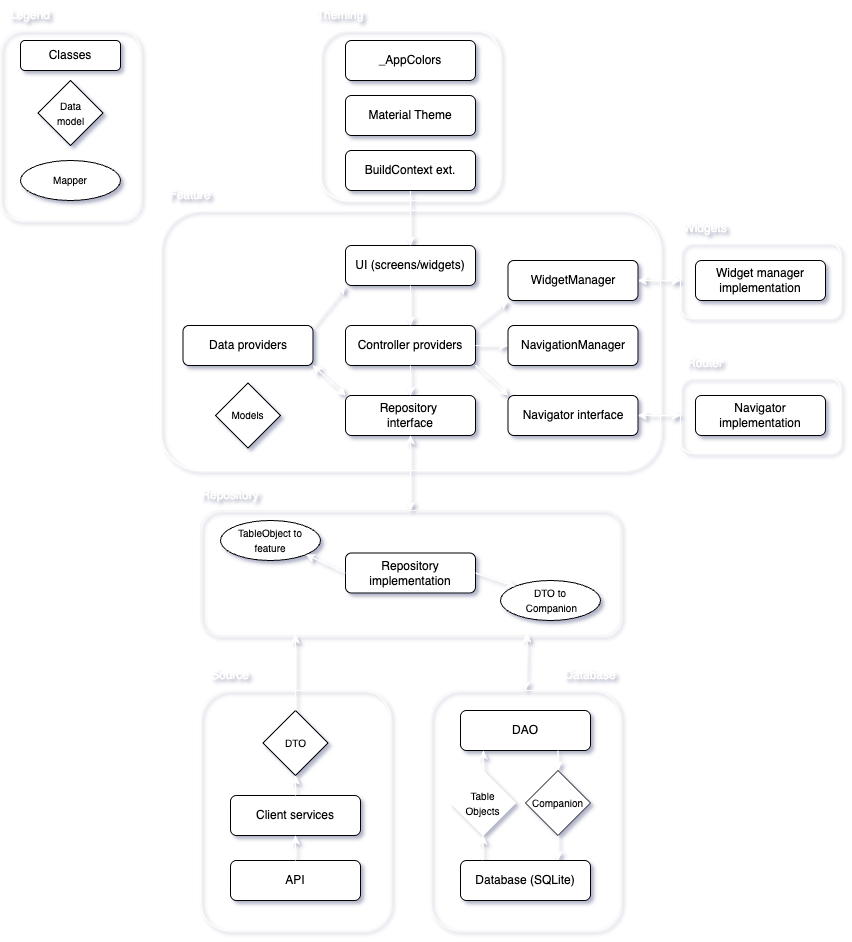

The diagram above was exported from draw.io. Its source (the exported page's mxGraphModel, read from the mxfile embedded in the PNG):
<mxGraphModel dx="1754" dy="516" grid="1" gridSize="10" guides="1" tooltips="1" connect="1" arrows="1" fold="1" page="1" pageScale="1" pageWidth="827" pageHeight="1169" background="none" math="0" shadow="1">
  <root>
    <mxCell id="WIyWlLk6GJQsqaUBKTNV-0" />
    <mxCell id="WIyWlLk6GJQsqaUBKTNV-1" parent="WIyWlLk6GJQsqaUBKTNV-0" />
    <mxCell id="1YtYPeG7fx4ywU8eniy5-10" value="" style="rounded=1;whiteSpace=wrap;html=1;fillColor=none;strokeColor=#FAFAFA;" parent="WIyWlLk6GJQsqaUBKTNV-1" vertex="1">
      <mxGeometry x="-30" y="40" width="140" height="190" as="geometry" />
    </mxCell>
    <mxCell id="eop52Fk_iz7ogquVjBvK-47" value="" style="rounded=1;whiteSpace=wrap;html=1;fillColor=none;strokeColor=#FFFFFF;" parent="WIyWlLk6GJQsqaUBKTNV-1" vertex="1">
      <mxGeometry x="130" y="220" width="500" height="260" as="geometry" />
    </mxCell>
    <mxCell id="eop52Fk_iz7ogquVjBvK-0" value="" style="rounded=1;whiteSpace=wrap;html=1;fillColor=none;strokeColor=#FCFCFC;" parent="WIyWlLk6GJQsqaUBKTNV-1" vertex="1">
      <mxGeometry x="170" y="700" width="190" height="240" as="geometry" />
    </mxCell>
    <mxCell id="WIyWlLk6GJQsqaUBKTNV-11" value="API" style="rounded=1;whiteSpace=wrap;html=1;fontSize=12;glass=0;strokeWidth=1;shadow=0;" parent="WIyWlLk6GJQsqaUBKTNV-1" vertex="1">
      <mxGeometry x="200" y="870" width="130" height="40" as="geometry" />
    </mxCell>
    <mxCell id="eop52Fk_iz7ogquVjBvK-4" value="&lt;font style=&quot;font-size: 10px;&quot;&gt;DTO&lt;/font&gt;" style="rhombus;whiteSpace=wrap;html=1;" parent="WIyWlLk6GJQsqaUBKTNV-1" vertex="1">
      <mxGeometry x="232.5" y="720" width="65" height="65" as="geometry" />
    </mxCell>
    <mxCell id="eop52Fk_iz7ogquVjBvK-6" value="Source" style="text;html=1;align=center;verticalAlign=middle;whiteSpace=wrap;rounded=0;fontColor=#FFFFFF;" parent="WIyWlLk6GJQsqaUBKTNV-1" vertex="1">
      <mxGeometry x="170" y="670" width="60" height="30" as="geometry" />
    </mxCell>
    <mxCell id="eop52Fk_iz7ogquVjBvK-7" value="Client services" style="rounded=1;whiteSpace=wrap;html=1;fontSize=12;glass=0;strokeWidth=1;shadow=0;" parent="WIyWlLk6GJQsqaUBKTNV-1" vertex="1">
      <mxGeometry x="200" y="805" width="130" height="40" as="geometry" />
    </mxCell>
    <mxCell id="eop52Fk_iz7ogquVjBvK-9" value="" style="endArrow=classic;html=1;rounded=0;entryX=0.5;entryY=1;entryDx=0;entryDy=0;exitX=0.5;exitY=0;exitDx=0;exitDy=0;strokeColor=#FFFFFF;" parent="WIyWlLk6GJQsqaUBKTNV-1" source="WIyWlLk6GJQsqaUBKTNV-11" target="eop52Fk_iz7ogquVjBvK-7" edge="1">
      <mxGeometry width="50" height="50" relative="1" as="geometry">
        <mxPoint x="340" y="830" as="sourcePoint" />
        <mxPoint x="390" y="780" as="targetPoint" />
      </mxGeometry>
    </mxCell>
    <mxCell id="eop52Fk_iz7ogquVjBvK-10" value="" style="rounded=1;whiteSpace=wrap;html=1;fillColor=none;strokeColor=#FAFAFA;" parent="WIyWlLk6GJQsqaUBKTNV-1" vertex="1">
      <mxGeometry x="400" y="700" width="190" height="240" as="geometry" />
    </mxCell>
    <mxCell id="eop52Fk_iz7ogquVjBvK-1" value="Database (SQLite)" style="rounded=1;whiteSpace=wrap;html=1;fontSize=12;glass=0;strokeWidth=1;shadow=0;" parent="WIyWlLk6GJQsqaUBKTNV-1" vertex="1">
      <mxGeometry x="430" y="870" width="130" height="40" as="geometry" />
    </mxCell>
    <mxCell id="eop52Fk_iz7ogquVjBvK-11" value="" style="endArrow=classic;html=1;rounded=0;entryX=0.5;entryY=1;entryDx=0;entryDy=0;exitX=0.5;exitY=0;exitDx=0;exitDy=0;strokeColor=#FFFFFF;" parent="WIyWlLk6GJQsqaUBKTNV-1" source="eop52Fk_iz7ogquVjBvK-7" target="eop52Fk_iz7ogquVjBvK-4" edge="1">
      <mxGeometry width="50" height="50" relative="1" as="geometry">
        <mxPoint x="80" y="870" as="sourcePoint" />
        <mxPoint x="130" y="820" as="targetPoint" />
      </mxGeometry>
    </mxCell>
    <mxCell id="eop52Fk_iz7ogquVjBvK-12" value="Database" style="text;html=1;align=center;verticalAlign=middle;whiteSpace=wrap;rounded=0;fontColor=#FFFFFF;" parent="WIyWlLk6GJQsqaUBKTNV-1" vertex="1">
      <mxGeometry x="530" y="670" width="60" height="30" as="geometry" />
    </mxCell>
    <mxCell id="eop52Fk_iz7ogquVjBvK-13" value="DAO" style="rounded=1;whiteSpace=wrap;html=1;fontSize=12;glass=0;strokeWidth=1;shadow=0;" parent="WIyWlLk6GJQsqaUBKTNV-1" vertex="1">
      <mxGeometry x="430" y="720" width="130" height="40" as="geometry" />
    </mxCell>
    <mxCell id="eop52Fk_iz7ogquVjBvK-16" value="&lt;font style=&quot;font-size: 10px;&quot;&gt;Table&lt;br&gt;Objects&lt;/font&gt;" style="rhombus;whiteSpace=wrap;html=1;strokeColor=#FFFFFF;" parent="WIyWlLk6GJQsqaUBKTNV-1" vertex="1">
      <mxGeometry x="420" y="780" width="65" height="65" as="geometry" />
    </mxCell>
    <mxCell id="eop52Fk_iz7ogquVjBvK-19" value="&lt;span style=&quot;font-size: 10px;&quot;&gt;Companion&lt;/span&gt;" style="rhombus;whiteSpace=wrap;html=1;" parent="WIyWlLk6GJQsqaUBKTNV-1" vertex="1">
      <mxGeometry x="495" y="780" width="65" height="65" as="geometry" />
    </mxCell>
    <mxCell id="eop52Fk_iz7ogquVjBvK-21" value="" style="endArrow=classic;html=1;rounded=0;exitX=0.5;exitY=0;exitDx=0;exitDy=0;strokeColor=#FFFFFF;" parent="WIyWlLk6GJQsqaUBKTNV-1" source="eop52Fk_iz7ogquVjBvK-16" edge="1">
      <mxGeometry width="50" height="50" relative="1" as="geometry">
        <mxPoint x="360" y="720" as="sourcePoint" />
        <mxPoint x="453" y="760" as="targetPoint" />
      </mxGeometry>
    </mxCell>
    <mxCell id="eop52Fk_iz7ogquVjBvK-22" value="" style="endArrow=classic;html=1;rounded=0;exitX=0.17;exitY=-0.007;exitDx=0;exitDy=0;exitPerimeter=0;entryX=0.5;entryY=1;entryDx=0;entryDy=0;strokeColor=#FFFFFF;" parent="WIyWlLk6GJQsqaUBKTNV-1" source="eop52Fk_iz7ogquVjBvK-1" target="eop52Fk_iz7ogquVjBvK-16" edge="1">
      <mxGeometry width="50" height="50" relative="1" as="geometry">
        <mxPoint x="360" y="720" as="sourcePoint" />
        <mxPoint x="410" y="670" as="targetPoint" />
      </mxGeometry>
    </mxCell>
    <mxCell id="eop52Fk_iz7ogquVjBvK-23" value="" style="endArrow=classic;html=1;rounded=0;entryX=0.5;entryY=0;entryDx=0;entryDy=0;exitX=0.75;exitY=1;exitDx=0;exitDy=0;strokeColor=#FFFFFF;" parent="WIyWlLk6GJQsqaUBKTNV-1" source="eop52Fk_iz7ogquVjBvK-13" target="eop52Fk_iz7ogquVjBvK-19" edge="1">
      <mxGeometry width="50" height="50" relative="1" as="geometry">
        <mxPoint x="360" y="720" as="sourcePoint" />
        <mxPoint x="410" y="670" as="targetPoint" />
      </mxGeometry>
    </mxCell>
    <mxCell id="eop52Fk_iz7ogquVjBvK-24" value="" style="endArrow=classic;html=1;rounded=0;exitX=0.5;exitY=1;exitDx=0;exitDy=0;entryX=0.75;entryY=0;entryDx=0;entryDy=0;strokeColor=#FFFFFF;" parent="WIyWlLk6GJQsqaUBKTNV-1" source="eop52Fk_iz7ogquVjBvK-19" target="eop52Fk_iz7ogquVjBvK-1" edge="1">
      <mxGeometry width="50" height="50" relative="1" as="geometry">
        <mxPoint x="360" y="720" as="sourcePoint" />
        <mxPoint x="410" y="670" as="targetPoint" />
      </mxGeometry>
    </mxCell>
    <mxCell id="eop52Fk_iz7ogquVjBvK-25" value="" style="rounded=1;whiteSpace=wrap;html=1;fillColor=none;strokeColor=#F5F5F5;" parent="WIyWlLk6GJQsqaUBKTNV-1" vertex="1">
      <mxGeometry x="170" y="520" width="420" height="125" as="geometry" />
    </mxCell>
    <mxCell id="eop52Fk_iz7ogquVjBvK-26" value="Repository" style="text;html=1;align=center;verticalAlign=middle;whiteSpace=wrap;rounded=0;fontColor=#FFFFFF;" parent="WIyWlLk6GJQsqaUBKTNV-1" vertex="1">
      <mxGeometry x="170" y="490" width="60" height="30" as="geometry" />
    </mxCell>
    <mxCell id="eop52Fk_iz7ogquVjBvK-27" value="Repository implementation" style="rounded=1;whiteSpace=wrap;html=1;fontSize=12;glass=0;strokeWidth=1;shadow=0;" parent="WIyWlLk6GJQsqaUBKTNV-1" vertex="1">
      <mxGeometry x="315" y="562.5" width="130" height="40" as="geometry" />
    </mxCell>
    <mxCell id="eop52Fk_iz7ogquVjBvK-28" value="&lt;font style=&quot;font-size: 10px;&quot;&gt;DTO to&lt;br&gt;&amp;nbsp;Companion&lt;/font&gt;" style="ellipse;whiteSpace=wrap;html=1;" parent="WIyWlLk6GJQsqaUBKTNV-1" vertex="1">
      <mxGeometry x="470" y="590" width="100" height="40" as="geometry" />
    </mxCell>
    <mxCell id="eop52Fk_iz7ogquVjBvK-29" value="" style="endArrow=classic;html=1;rounded=0;entryX=0;entryY=0;entryDx=0;entryDy=0;exitX=1;exitY=0.5;exitDx=0;exitDy=0;strokeColor=#FFFFFF;" parent="WIyWlLk6GJQsqaUBKTNV-1" source="eop52Fk_iz7ogquVjBvK-27" target="eop52Fk_iz7ogquVjBvK-28" edge="1">
      <mxGeometry width="50" height="50" relative="1" as="geometry">
        <mxPoint x="360" y="750" as="sourcePoint" />
        <mxPoint x="410" y="700" as="targetPoint" />
      </mxGeometry>
    </mxCell>
    <mxCell id="eop52Fk_iz7ogquVjBvK-31" value="&lt;font style=&quot;font-size: 10px;&quot;&gt;TableObject to&lt;br&gt;feature&lt;/font&gt;" style="ellipse;whiteSpace=wrap;html=1;" parent="WIyWlLk6GJQsqaUBKTNV-1" vertex="1">
      <mxGeometry x="190" y="530" width="100" height="40" as="geometry" />
    </mxCell>
    <mxCell id="eop52Fk_iz7ogquVjBvK-32" value="" style="endArrow=classic;html=1;rounded=0;entryX=1;entryY=1;entryDx=0;entryDy=0;exitX=0;exitY=0.5;exitDx=0;exitDy=0;strokeColor=#FFFFFF;" parent="WIyWlLk6GJQsqaUBKTNV-1" source="eop52Fk_iz7ogquVjBvK-27" target="eop52Fk_iz7ogquVjBvK-31" edge="1">
      <mxGeometry width="50" height="50" relative="1" as="geometry">
        <mxPoint x="360" y="750" as="sourcePoint" />
        <mxPoint x="410" y="700" as="targetPoint" />
      </mxGeometry>
    </mxCell>
    <mxCell id="eop52Fk_iz7ogquVjBvK-33" value="" style="endArrow=classic;html=1;rounded=0;exitX=0.5;exitY=0;exitDx=0;exitDy=0;strokeColor=#FFFFFF;" parent="WIyWlLk6GJQsqaUBKTNV-1" source="eop52Fk_iz7ogquVjBvK-4" edge="1">
      <mxGeometry width="50" height="50" relative="1" as="geometry">
        <mxPoint x="360" y="750" as="sourcePoint" />
        <mxPoint x="265" y="644" as="targetPoint" />
      </mxGeometry>
    </mxCell>
    <mxCell id="eop52Fk_iz7ogquVjBvK-35" value="" style="endArrow=classic;startArrow=classic;html=1;rounded=0;exitX=0.5;exitY=0;exitDx=0;exitDy=0;entryX=0.778;entryY=0.984;entryDx=0;entryDy=0;entryPerimeter=0;strokeColor=#FFFFFF;" parent="WIyWlLk6GJQsqaUBKTNV-1" source="eop52Fk_iz7ogquVjBvK-10" target="eop52Fk_iz7ogquVjBvK-25" edge="1">
      <mxGeometry width="50" height="50" relative="1" as="geometry">
        <mxPoint x="360" y="610" as="sourcePoint" />
        <mxPoint x="410" y="560" as="targetPoint" />
      </mxGeometry>
    </mxCell>
    <mxCell id="eop52Fk_iz7ogquVjBvK-39" value="Repository&amp;nbsp;&lt;div&gt;interface&lt;/div&gt;" style="rounded=1;whiteSpace=wrap;html=1;fontSize=12;glass=0;strokeWidth=1;shadow=0;" parent="WIyWlLk6GJQsqaUBKTNV-1" vertex="1">
      <mxGeometry x="315" y="405" width="130" height="40" as="geometry" />
    </mxCell>
    <mxCell id="eop52Fk_iz7ogquVjBvK-42" value="Navigator interface" style="rounded=1;whiteSpace=wrap;html=1;fontSize=12;glass=0;strokeWidth=1;shadow=0;" parent="WIyWlLk6GJQsqaUBKTNV-1" vertex="1">
      <mxGeometry x="477.5" y="405" width="130" height="40" as="geometry" />
    </mxCell>
    <mxCell id="eop52Fk_iz7ogquVjBvK-44" value="Controller providers" style="rounded=1;whiteSpace=wrap;html=1;fontSize=12;glass=0;strokeWidth=1;shadow=0;" parent="WIyWlLk6GJQsqaUBKTNV-1" vertex="1">
      <mxGeometry x="315" y="335" width="130" height="40" as="geometry" />
    </mxCell>
    <mxCell id="eop52Fk_iz7ogquVjBvK-45" value="Data providers" style="rounded=1;whiteSpace=wrap;html=1;fontSize=12;glass=0;strokeWidth=1;shadow=0;" parent="WIyWlLk6GJQsqaUBKTNV-1" vertex="1">
      <mxGeometry x="152.5" y="335" width="130" height="40" as="geometry" />
    </mxCell>
    <mxCell id="eop52Fk_iz7ogquVjBvK-48" value="Feature" style="text;html=1;align=center;verticalAlign=middle;whiteSpace=wrap;rounded=0;fontColor=#FFFFFF;" parent="WIyWlLk6GJQsqaUBKTNV-1" vertex="1">
      <mxGeometry x="130" y="190" width="60" height="30" as="geometry" />
    </mxCell>
    <mxCell id="eop52Fk_iz7ogquVjBvK-49" value="UI (screens/widgets)" style="rounded=1;whiteSpace=wrap;html=1;fontSize=12;glass=0;strokeWidth=1;shadow=0;" parent="WIyWlLk6GJQsqaUBKTNV-1" vertex="1">
      <mxGeometry x="315" y="255" width="130" height="40" as="geometry" />
    </mxCell>
    <mxCell id="eop52Fk_iz7ogquVjBvK-50" value="NavigationManager" style="rounded=1;whiteSpace=wrap;html=1;fontSize=12;glass=0;strokeWidth=1;shadow=0;" parent="WIyWlLk6GJQsqaUBKTNV-1" vertex="1">
      <mxGeometry x="477.5" y="335" width="130" height="40" as="geometry" />
    </mxCell>
    <mxCell id="eop52Fk_iz7ogquVjBvK-53" value="" style="endArrow=classic;html=1;rounded=0;entryX=0;entryY=1;entryDx=0;entryDy=0;exitX=1;exitY=0;exitDx=0;exitDy=0;strokeColor=#FFFFFF;" parent="WIyWlLk6GJQsqaUBKTNV-1" source="eop52Fk_iz7ogquVjBvK-45" target="eop52Fk_iz7ogquVjBvK-49" edge="1">
      <mxGeometry width="50" height="50" relative="1" as="geometry">
        <mxPoint x="312.5" y="475" as="sourcePoint" />
        <mxPoint x="362.5" y="425" as="targetPoint" />
      </mxGeometry>
    </mxCell>
    <mxCell id="eop52Fk_iz7ogquVjBvK-54" value="" style="endArrow=classic;html=1;rounded=0;entryX=0.5;entryY=0;entryDx=0;entryDy=0;exitX=0.5;exitY=1;exitDx=0;exitDy=0;strokeColor=#FFFFFF;" parent="WIyWlLk6GJQsqaUBKTNV-1" source="eop52Fk_iz7ogquVjBvK-49" target="eop52Fk_iz7ogquVjBvK-44" edge="1">
      <mxGeometry width="50" height="50" relative="1" as="geometry">
        <mxPoint x="312.5" y="475" as="sourcePoint" />
        <mxPoint x="362.5" y="425" as="targetPoint" />
      </mxGeometry>
    </mxCell>
    <mxCell id="eop52Fk_iz7ogquVjBvK-55" value="" style="endArrow=classic;html=1;rounded=0;entryX=0.5;entryY=0;entryDx=0;entryDy=0;exitX=0.5;exitY=1;exitDx=0;exitDy=0;strokeColor=#FFFFFF;" parent="WIyWlLk6GJQsqaUBKTNV-1" source="eop52Fk_iz7ogquVjBvK-44" target="eop52Fk_iz7ogquVjBvK-39" edge="1">
      <mxGeometry width="50" height="50" relative="1" as="geometry">
        <mxPoint x="312.5" y="475" as="sourcePoint" />
        <mxPoint x="362.5" y="425" as="targetPoint" />
      </mxGeometry>
    </mxCell>
    <mxCell id="eop52Fk_iz7ogquVjBvK-56" value="" style="endArrow=classic;startArrow=classic;html=1;rounded=0;entryX=1;entryY=1;entryDx=0;entryDy=0;exitX=0;exitY=0;exitDx=0;exitDy=0;strokeColor=#FFFFFF;" parent="WIyWlLk6GJQsqaUBKTNV-1" source="eop52Fk_iz7ogquVjBvK-39" target="eop52Fk_iz7ogquVjBvK-45" edge="1">
      <mxGeometry width="50" height="50" relative="1" as="geometry">
        <mxPoint x="312.5" y="475" as="sourcePoint" />
        <mxPoint x="362.5" y="425" as="targetPoint" />
      </mxGeometry>
    </mxCell>
    <mxCell id="eop52Fk_iz7ogquVjBvK-58" value="" style="endArrow=classic;html=1;rounded=0;entryX=0;entryY=0;entryDx=0;entryDy=0;exitX=1;exitY=1;exitDx=0;exitDy=0;strokeColor=#FFFFFF;" parent="WIyWlLk6GJQsqaUBKTNV-1" source="eop52Fk_iz7ogquVjBvK-44" target="eop52Fk_iz7ogquVjBvK-42" edge="1">
      <mxGeometry width="50" height="50" relative="1" as="geometry">
        <mxPoint x="312.5" y="475" as="sourcePoint" />
        <mxPoint x="362.5" y="425" as="targetPoint" />
      </mxGeometry>
    </mxCell>
    <mxCell id="eop52Fk_iz7ogquVjBvK-59" value="" style="endArrow=classic;html=1;rounded=0;entryX=0;entryY=0.5;entryDx=0;entryDy=0;exitX=1;exitY=0.5;exitDx=0;exitDy=0;strokeColor=#FFFFFF;" parent="WIyWlLk6GJQsqaUBKTNV-1" source="eop52Fk_iz7ogquVjBvK-44" target="eop52Fk_iz7ogquVjBvK-50" edge="1">
      <mxGeometry width="50" height="50" relative="1" as="geometry">
        <mxPoint x="320" y="470" as="sourcePoint" />
        <mxPoint x="370" y="420" as="targetPoint" />
      </mxGeometry>
    </mxCell>
    <mxCell id="eop52Fk_iz7ogquVjBvK-60" value="" style="endArrow=classic;startArrow=classic;html=1;rounded=0;entryX=0.5;entryY=1;entryDx=0;entryDy=0;exitX=0.5;exitY=0;exitDx=0;exitDy=0;strokeColor=#FFFFFF;" parent="WIyWlLk6GJQsqaUBKTNV-1" source="eop52Fk_iz7ogquVjBvK-25" target="eop52Fk_iz7ogquVjBvK-39" edge="1">
      <mxGeometry width="50" height="50" relative="1" as="geometry">
        <mxPoint x="380" y="540" as="sourcePoint" />
        <mxPoint x="430" y="490" as="targetPoint" />
      </mxGeometry>
    </mxCell>
    <mxCell id="eop52Fk_iz7ogquVjBvK-62" value="&lt;span style=&quot;font-size: 10px;&quot;&gt;Models&lt;/span&gt;" style="rhombus;whiteSpace=wrap;html=1;" parent="WIyWlLk6GJQsqaUBKTNV-1" vertex="1">
      <mxGeometry x="185" y="392.5" width="65" height="65" as="geometry" />
    </mxCell>
    <mxCell id="eop52Fk_iz7ogquVjBvK-63" value="" style="rounded=1;whiteSpace=wrap;html=1;fillColor=none;strokeColor=#FFFFFF;" parent="WIyWlLk6GJQsqaUBKTNV-1" vertex="1">
      <mxGeometry x="650" y="387.5" width="160" height="75" as="geometry" />
    </mxCell>
    <mxCell id="eop52Fk_iz7ogquVjBvK-64" value="Router" style="text;html=1;align=center;verticalAlign=middle;whiteSpace=wrap;rounded=0;fontColor=#FFFFFF;" parent="WIyWlLk6GJQsqaUBKTNV-1" vertex="1">
      <mxGeometry x="650" y="357.5" width="50" height="30" as="geometry" />
    </mxCell>
    <mxCell id="eop52Fk_iz7ogquVjBvK-66" value="Navigator implementation" style="rounded=1;whiteSpace=wrap;html=1;fontSize=12;glass=0;strokeWidth=1;shadow=0;" parent="WIyWlLk6GJQsqaUBKTNV-1" vertex="1">
      <mxGeometry x="665" y="405" width="130" height="40" as="geometry" />
    </mxCell>
    <mxCell id="eop52Fk_iz7ogquVjBvK-67" value="" style="endArrow=classic;startArrow=classic;html=1;rounded=0;entryX=0;entryY=0.5;entryDx=0;entryDy=0;exitX=1;exitY=0.5;exitDx=0;exitDy=0;strokeColor=#FFFFFF;" parent="WIyWlLk6GJQsqaUBKTNV-1" source="eop52Fk_iz7ogquVjBvK-42" target="eop52Fk_iz7ogquVjBvK-63" edge="1">
      <mxGeometry width="50" height="50" relative="1" as="geometry">
        <mxPoint x="520" y="470" as="sourcePoint" />
        <mxPoint x="570" y="420" as="targetPoint" />
      </mxGeometry>
    </mxCell>
    <mxCell id="eop52Fk_iz7ogquVjBvK-68" value="" style="rounded=1;whiteSpace=wrap;html=1;fillColor=none;strokeColor=#FFFFFF;" parent="WIyWlLk6GJQsqaUBKTNV-1" vertex="1">
      <mxGeometry x="290" y="40" width="180" height="170" as="geometry" />
    </mxCell>
    <mxCell id="eop52Fk_iz7ogquVjBvK-69" value="Theming" style="text;html=1;align=center;verticalAlign=middle;whiteSpace=wrap;rounded=0;fontColor=#FFFFFF;" parent="WIyWlLk6GJQsqaUBKTNV-1" vertex="1">
      <mxGeometry x="280" y="10" width="60" height="30" as="geometry" />
    </mxCell>
    <mxCell id="1YtYPeG7fx4ywU8eniy5-1" value="_AppColors" style="rounded=1;whiteSpace=wrap;html=1;fontSize=12;glass=0;strokeWidth=1;shadow=0;" parent="WIyWlLk6GJQsqaUBKTNV-1" vertex="1">
      <mxGeometry x="315" y="50" width="130" height="40" as="geometry" />
    </mxCell>
    <mxCell id="1YtYPeG7fx4ywU8eniy5-4" value="" style="edgeStyle=orthogonalEdgeStyle;rounded=0;orthogonalLoop=1;jettySize=auto;html=1;strokeColor=#FFFFFF;" parent="WIyWlLk6GJQsqaUBKTNV-1" source="1YtYPeG7fx4ywU8eniy5-2" target="eop52Fk_iz7ogquVjBvK-49" edge="1">
      <mxGeometry relative="1" as="geometry" />
    </mxCell>
    <mxCell id="1YtYPeG7fx4ywU8eniy5-2" value="BuildContext ext." style="rounded=1;whiteSpace=wrap;html=1;fontSize=12;glass=0;strokeWidth=1;shadow=0;" parent="WIyWlLk6GJQsqaUBKTNV-1" vertex="1">
      <mxGeometry x="315" y="160" width="130" height="40" as="geometry" />
    </mxCell>
    <mxCell id="1YtYPeG7fx4ywU8eniy5-3" value="Material Theme" style="rounded=1;whiteSpace=wrap;html=1;fontSize=12;glass=0;strokeWidth=1;shadow=0;" parent="WIyWlLk6GJQsqaUBKTNV-1" vertex="1">
      <mxGeometry x="315" y="105" width="130" height="40" as="geometry" />
    </mxCell>
    <mxCell id="1YtYPeG7fx4ywU8eniy5-7" value="Classes" style="rounded=1;whiteSpace=wrap;html=1;" parent="WIyWlLk6GJQsqaUBKTNV-1" vertex="1">
      <mxGeometry x="-10" y="50" width="100" height="30" as="geometry" />
    </mxCell>
    <mxCell id="1YtYPeG7fx4ywU8eniy5-8" value="&lt;span style=&quot;font-size: 10px;&quot;&gt;Data&lt;br&gt;model&lt;/span&gt;" style="rhombus;whiteSpace=wrap;html=1;" parent="WIyWlLk6GJQsqaUBKTNV-1" vertex="1">
      <mxGeometry x="7.5" y="90" width="65" height="65" as="geometry" />
    </mxCell>
    <mxCell id="1YtYPeG7fx4ywU8eniy5-9" value="&lt;span style=&quot;font-size: 10px;&quot;&gt;Mapper&lt;/span&gt;" style="ellipse;whiteSpace=wrap;html=1;" parent="WIyWlLk6GJQsqaUBKTNV-1" vertex="1">
      <mxGeometry x="-10" y="170" width="100" height="40" as="geometry" />
    </mxCell>
    <mxCell id="1YtYPeG7fx4ywU8eniy5-11" value="Legend" style="text;html=1;align=center;verticalAlign=middle;whiteSpace=wrap;rounded=0;fontColor=#FFFFFF;" parent="WIyWlLk6GJQsqaUBKTNV-1" vertex="1">
      <mxGeometry x="-30" y="10" width="60" height="30" as="geometry" />
    </mxCell>
    <mxCell id="Knhpssgpqym5-5--oldo-0" value="" style="rounded=1;whiteSpace=wrap;html=1;fillColor=none;strokeColor=#FFFFFF;" vertex="1" parent="WIyWlLk6GJQsqaUBKTNV-1">
      <mxGeometry x="650" y="252.5" width="160" height="75" as="geometry" />
    </mxCell>
    <mxCell id="Knhpssgpqym5-5--oldo-1" value="Widgets" style="text;html=1;align=center;verticalAlign=middle;whiteSpace=wrap;rounded=0;fontColor=#FFFFFF;" vertex="1" parent="WIyWlLk6GJQsqaUBKTNV-1">
      <mxGeometry x="650" y="222.5" width="50" height="30" as="geometry" />
    </mxCell>
    <mxCell id="Knhpssgpqym5-5--oldo-2" value="Widget manager&lt;div&gt;implementation&lt;/div&gt;" style="rounded=1;whiteSpace=wrap;html=1;fontSize=12;glass=0;strokeWidth=1;shadow=0;" vertex="1" parent="WIyWlLk6GJQsqaUBKTNV-1">
      <mxGeometry x="665" y="270" width="130" height="40" as="geometry" />
    </mxCell>
    <mxCell id="Knhpssgpqym5-5--oldo-4" value="" style="endArrow=classic;startArrow=classic;html=1;rounded=0;entryX=0;entryY=0.5;entryDx=0;entryDy=0;exitX=1;exitY=0.5;exitDx=0;exitDy=0;strokeColor=#FFFFFF;" edge="1" parent="WIyWlLk6GJQsqaUBKTNV-1" source="Knhpssgpqym5-5--oldo-5" target="Knhpssgpqym5-5--oldo-0">
      <mxGeometry width="50" height="50" relative="1" as="geometry">
        <mxPoint x="607.5" y="357.5" as="sourcePoint" />
        <mxPoint x="649.5" y="357.5" as="targetPoint" />
      </mxGeometry>
    </mxCell>
    <mxCell id="Knhpssgpqym5-5--oldo-5" value="WidgetManager" style="rounded=1;whiteSpace=wrap;html=1;fontSize=12;glass=0;strokeWidth=1;shadow=0;" vertex="1" parent="WIyWlLk6GJQsqaUBKTNV-1">
      <mxGeometry x="477.5" y="270" width="130" height="40" as="geometry" />
    </mxCell>
    <mxCell id="Knhpssgpqym5-5--oldo-6" value="" style="endArrow=classic;html=1;rounded=0;entryX=0;entryY=1;entryDx=0;entryDy=0;exitX=1;exitY=0;exitDx=0;exitDy=0;strokeColor=#FFFFFF;" edge="1" parent="WIyWlLk6GJQsqaUBKTNV-1" source="eop52Fk_iz7ogquVjBvK-44" target="Knhpssgpqym5-5--oldo-5">
      <mxGeometry width="50" height="50" relative="1" as="geometry">
        <mxPoint x="455" y="365" as="sourcePoint" />
        <mxPoint x="488" y="365" as="targetPoint" />
      </mxGeometry>
    </mxCell>
  </root>
</mxGraphModel>